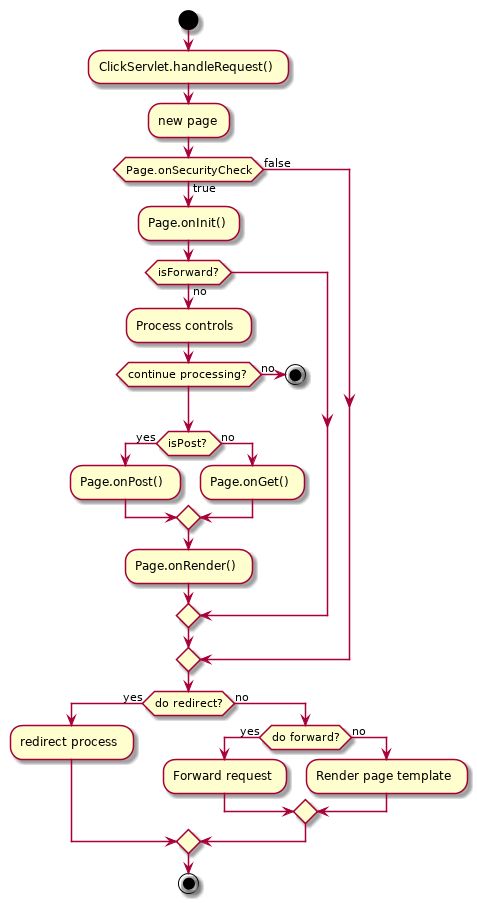

The diagram above was rendered by PlantUML. Its source (embedded in the PNG):
@startuml

start
:ClickServlet.handleRequest();
:new page;
if (Page.onSecurityCheck) then (true)
	:Page.onInit();
	if (isForward?) then (no)
		:Process controls;
		if (continue processing?) then (no)
			stop
		endif

		if (isPost?) then (yes)
			:Page.onPost();
		else (no)
			:Page.onGet();
		endif
		:Page.onRender();
	endif
else (false)
endif

if (do redirect?) then (yes)
	:redirect process;
else (no)
	if (do forward?) then (yes)
		:Forward request;
	else (no)
		:Render page template;
	endif
endif

stop

@enduml